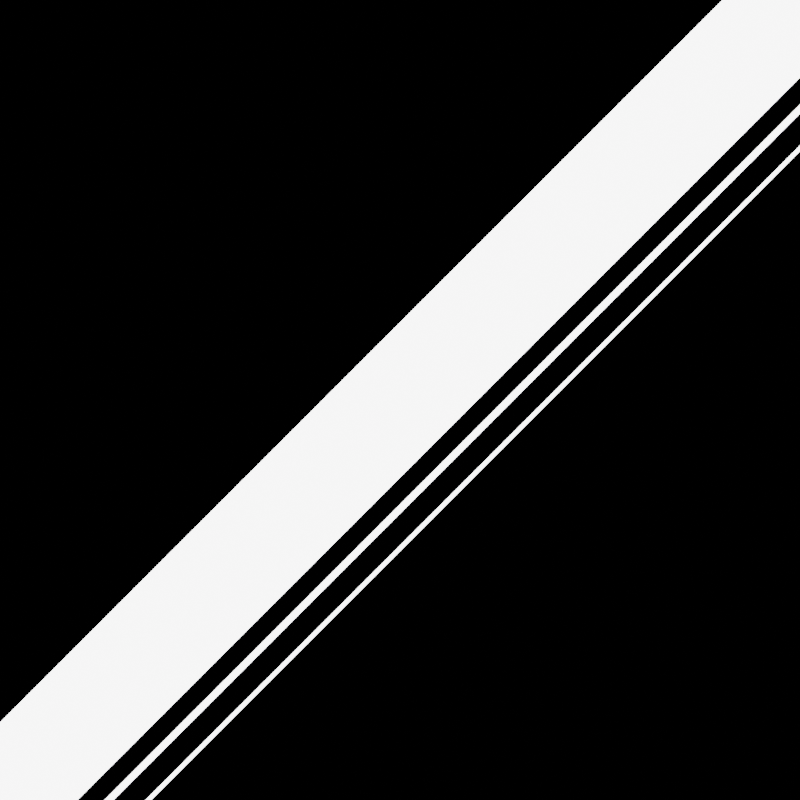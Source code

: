 # Source: websitebackground2.blend  (saved by Blender 2.92.15; exported with 4.5.12 LTS)
import bpy
from mathutils import Matrix  # noqa: F401  (used for matrix-valued properties, if any)

bpy.ops.wm.read_factory_settings(use_empty=True)
scene = bpy.context.scene
scene.name = 'Scene'

# ---- collections
col_collection = bpy.data.collections.new('Collection'); scene.collection.children.link(col_collection)

# ---- materials (node trees are filled in below, after node groups)
mat_material_001 = bpy.data.materials.new('Material.001')
mat_material_001.use_transparent_shadow = False

# ---- material node trees
mat_material_001.use_nodes = True; mat_material_001.node_tree.nodes.clear()
_N = mat_material_001.node_tree.nodes; _L = mat_material_001.node_tree.links
n0 = _N.new('ShaderNodeOutputMaterial'); n0.name = 'Material Output'; n0.location = (300, 300)
n1 = _N.new('ShaderNodeEmission'); n1.name = 'Emission'; n1.location = (10, 300)
n1.inputs[1].default_value = 5.0
_L.new(n1.outputs[0], n0.inputs[0])
n0.is_active_output = True

# ---- world
world_world = bpy.data.worlds.new('World'); scene.world = world_world
world_world.use_nodes = True; world_world.node_tree.nodes.clear()
_N = world_world.node_tree.nodes; _L = world_world.node_tree.links
n0 = _N.new('ShaderNodeOutputWorld'); n0.name = 'World Output'; n0.location = (300, 300)
n1 = _N.new('ShaderNodeBackground'); n1.name = 'Background'; n1.location = (10, 300)
n1.inputs[0].default_value = (0.0, 0.0, 0.0, 1.0)
_L.new(n1.outputs[0], n0.inputs[0])
n0.is_active_output = True
world_world.color = (0.05088, 0.05088, 0.05088)
world_world.use_sun_shadow = False
world_world.sun_shadow_jitter_overblur = 0.0

# ---- cameras
cam_camera = bpy.data.cameras.new('Camera')
cam_camera.clip_end = 100.0
cam_camera.ortho_scale = 7.314

# ---- meshes
me_plane = bpy.data.meshes.new('Plane')
me_plane.from_pydata([(-1.0, -1.0, 0.0), (1.0, -1.0, 0.0), (-1.0, 1.0, 0.0), (1.0, 1.0, 0.0)], [], [(0, 1, 3, 2)])
_uv = me_plane.uv_layers.new(name='UVMap')
_uv.uv.foreach_set('vector', [0.0, 0.0, 1.0, 0.0, 1.0, 1.0, 0.0, 1.0])
me_plane.materials.append(mat_material_001)
me_plane.use_remesh_fix_poles = True
me_plane.use_remesh_preserve_attributes = False
me_plane.use_mirror_vertex_groups = False
me_plane.update()
me_plane_003 = bpy.data.meshes.new('Plane.003')
me_plane_003.from_pydata([(-1.0, -1.0, 0.0), (1.0, -1.0, 0.0), (-1.0, 1.0, 0.0), (1.0, 1.0, 0.0)], [], [(0, 1, 3, 2)])
_uv = me_plane_003.uv_layers.new(name='UVMap')
_uv.uv.foreach_set('vector', [0.0, 0.0, 1.0, 0.0, 1.0, 1.0, 0.0, 1.0])
me_plane_003.materials.append(mat_material_001)
me_plane_003.use_remesh_fix_poles = True
me_plane_003.use_remesh_preserve_attributes = False
me_plane_003.use_mirror_vertex_groups = False
me_plane_003.update()
me_plane_004 = bpy.data.meshes.new('Plane.004')
me_plane_004.from_pydata([(-1.0, -1.0, 0.0), (1.0, -1.0, 0.0), (-1.0, 1.0, 0.0), (1.0, 1.0, 0.0)], [], [(0, 1, 3, 2)])
_uv = me_plane_004.uv_layers.new(name='UVMap')
_uv.uv.foreach_set('vector', [0.0, 0.0, 1.0, 0.0, 1.0, 1.0, 0.0, 1.0])
me_plane_004.materials.append(mat_material_001)
me_plane_004.use_remesh_fix_poles = True
me_plane_004.use_remesh_preserve_attributes = False
me_plane_004.use_mirror_vertex_groups = False
me_plane_004.update()

# ---- objects
ob_camera = bpy.data.objects.new('Camera', cam_camera)
ob_plane = bpy.data.objects.new('Plane', me_plane)
ob_plane_001 = bpy.data.objects.new('Plane.001', me_plane_003)
ob_plane_002 = bpy.data.objects.new('Plane.002', me_plane_004)

# ---- transforms, parenting, visibility, modifiers, constraints
ob_camera.location = (0.0, 0.0, 1.552)
ob_camera.lock_rotations_4d = False
ob_camera.empty_display_type = 'ARROWS'
ob_camera.color = (0.0, 0.0, 0.0, 0.0)
ob_camera.display_type = 'WIRE'
ob_camera.lineart.crease_threshold = 0.0
ob_plane.location = (0.0, 0.0, 0.0)
ob_plane.rotation_euler = (0.0, -0.0, 0.7854)
ob_plane.scale = (0.889, 0.07656, 0.1342)
ob_plane.lineart.crease_threshold = 0.0
ob_plane_001.location = (-0.008455, -0.1607, 0.0)
ob_plane_001.rotation_euler = (0.0, -0.0, 0.7854)
ob_plane_001.scale = (1.442, 0.004513, 0.007911)
ob_plane_001.lineart.crease_threshold = 0.0
ob_plane_002.location = (0.02818, -0.179, 0.0)
ob_plane_002.rotation_euler = (0.0, -0.0, 0.7854)
ob_plane_002.scale = (0.9084, 0.002843, 0.004984)
ob_plane_002.lineart.crease_threshold = 0.0

# ---- collection membership
col_collection.objects.link(ob_camera)
col_collection.objects.link(ob_plane)
col_collection.objects.link(ob_plane_001)
col_collection.objects.link(ob_plane_002)

# ---- scene / render settings (as saved in the file)
scene.camera = ob_camera
scene.frame_start = 1; scene.frame_end = 250; scene.frame_set(1)
scene.render.engine = 'BLENDER_EEVEE_NEXT'
scene.render.resolution_x = 4000
scene.render.resolution_y = 4000
scene.cycles.use_denoising = False
scene.cycles.samples = 128
scene.cycles.sampling_pattern = 'TABULATED_SOBOL'
scene.cycles.use_adaptive_sampling = False
scene.cycles.use_light_tree = False
scene.eevee.taa_render_samples = 128
scene.view_settings.view_transform = 'Filmic'
bpy.context.view_layer.update()
